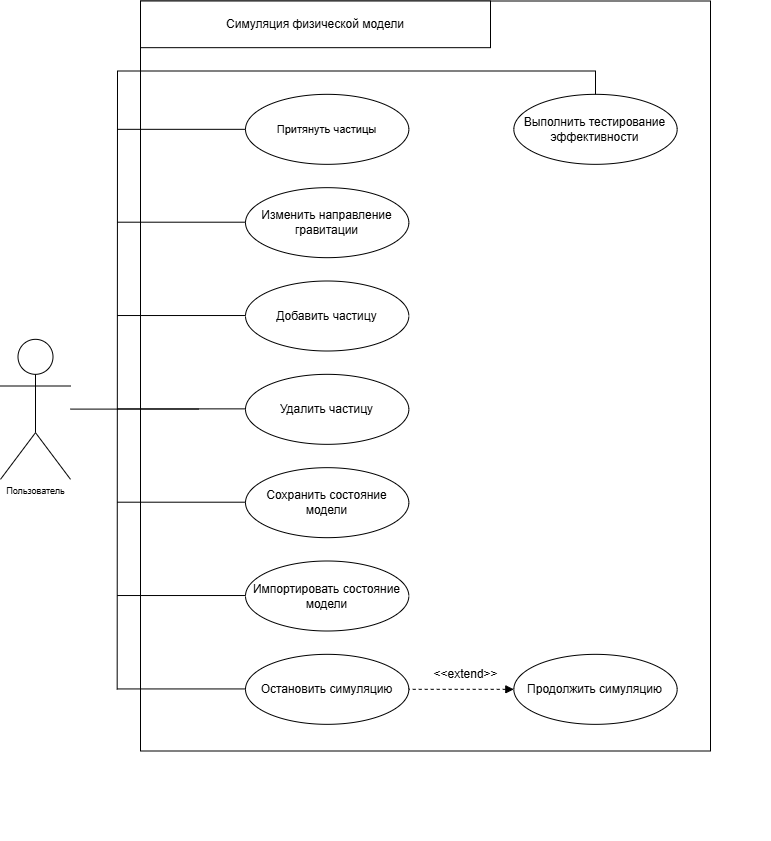

The diagram above was exported from draw.io. Its source (the exported page's mxGraphModel, read from the mxfile embedded in the PNG):
<mxGraphModel dx="1426" dy="244.5" grid="1" gridSize="10" guides="1" tooltips="1" connect="1" arrows="1" fold="1" page="1" pageScale="0.5" pageWidth="827" pageHeight="1169" math="0" shadow="0">
  <root>
    <mxCell id="0" />
    <mxCell id="1" parent="0" />
    <mxCell id="rdjJhaQHk-c43rJBHcsN-33" value="" style="group;fontSize=12;" parent="1" vertex="1" connectable="0">
      <mxGeometry x="50" y="750" width="770" height="840" as="geometry" />
    </mxCell>
    <mxCell id="rdjJhaQHk-c43rJBHcsN-1" value="Пользователь" style="shape=umlActor;verticalLabelPosition=bottom;verticalAlign=top;html=1;outlineConnect=0;fontSize=9;" parent="rdjJhaQHk-c43rJBHcsN-33" vertex="1">
      <mxGeometry y="338.33333333333337" width="70" height="140.00000000000003" as="geometry" />
    </mxCell>
    <mxCell id="rdjJhaQHk-c43rJBHcsN-3" value="" style="rounded=0;whiteSpace=wrap;html=1;" parent="rdjJhaQHk-c43rJBHcsN-33" vertex="1">
      <mxGeometry x="140" width="570" height="750" as="geometry" />
    </mxCell>
    <mxCell id="rdjJhaQHk-c43rJBHcsN-4" value="Симуляция физической модели" style="rounded=0;whiteSpace=wrap;html=1;fontSize=12;" parent="rdjJhaQHk-c43rJBHcsN-33" vertex="1">
      <mxGeometry x="140" width="350" height="46.66666666666667" as="geometry" />
    </mxCell>
    <mxCell id="rdjJhaQHk-c43rJBHcsN-5" value="&lt;span style=&quot;font-weight: normal; font-style: normal;&quot;&gt;Притянуть частицы&lt;/span&gt;" style="ellipse;whiteSpace=wrap;html=1;fontSize=11;fontStyle=3" parent="rdjJhaQHk-c43rJBHcsN-33" vertex="1">
      <mxGeometry x="245" y="93.33333333333334" width="163.33333333333331" height="70.00000000000001" as="geometry" />
    </mxCell>
    <mxCell id="rdjJhaQHk-c43rJBHcsN-6" value="Изменить направление гравитации" style="ellipse;whiteSpace=wrap;html=1;fontSize=12;" parent="rdjJhaQHk-c43rJBHcsN-33" vertex="1">
      <mxGeometry x="245" y="186.66666666666669" width="163.33333333333331" height="70.00000000000001" as="geometry" />
    </mxCell>
    <mxCell id="rdjJhaQHk-c43rJBHcsN-7" value="Добавить частицу" style="ellipse;whiteSpace=wrap;html=1;fontSize=12;" parent="rdjJhaQHk-c43rJBHcsN-33" vertex="1">
      <mxGeometry x="245" y="280.00000000000006" width="163.33333333333331" height="70.00000000000001" as="geometry" />
    </mxCell>
    <mxCell id="rdjJhaQHk-c43rJBHcsN-8" value="Удалить частицу" style="ellipse;whiteSpace=wrap;html=1;fontSize=12;" parent="rdjJhaQHk-c43rJBHcsN-33" vertex="1">
      <mxGeometry x="245" y="373.33333333333337" width="163.33333333333331" height="70.00000000000001" as="geometry" />
    </mxCell>
    <mxCell id="rdjJhaQHk-c43rJBHcsN-9" value="Сохранить состояние модели" style="ellipse;whiteSpace=wrap;html=1;fontSize=12;" parent="rdjJhaQHk-c43rJBHcsN-33" vertex="1">
      <mxGeometry x="245" y="466.6666666666667" width="163.33333333333331" height="70.00000000000001" as="geometry" />
    </mxCell>
    <mxCell id="rdjJhaQHk-c43rJBHcsN-10" value="Импортировать состояние модели" style="ellipse;whiteSpace=wrap;html=1;fontSize=12;" parent="rdjJhaQHk-c43rJBHcsN-33" vertex="1">
      <mxGeometry x="245" y="560.0000000000001" width="163.33333333333331" height="70.00000000000001" as="geometry" />
    </mxCell>
    <mxCell id="rdjJhaQHk-c43rJBHcsN-14" value="" style="endArrow=none;html=1;rounded=0;exitX=0;exitY=0.5;exitDx=0;exitDy=0;" parent="rdjJhaQHk-c43rJBHcsN-33" source="rdjJhaQHk-c43rJBHcsN-5" edge="1">
      <mxGeometry width="50" height="50" relative="1" as="geometry">
        <mxPoint x="245" y="128.33333333333334" as="sourcePoint" />
        <mxPoint x="116.66666666666667" y="128.33333333333334" as="targetPoint" />
      </mxGeometry>
    </mxCell>
    <mxCell id="rdjJhaQHk-c43rJBHcsN-15" value="" style="endArrow=none;html=1;rounded=0;" parent="rdjJhaQHk-c43rJBHcsN-33" edge="1">
      <mxGeometry width="50" height="50" relative="1" as="geometry">
        <mxPoint x="116.66666666666667" y="688.3333333333334" as="sourcePoint" />
        <mxPoint x="117" y="70" as="targetPoint" />
      </mxGeometry>
    </mxCell>
    <mxCell id="rdjJhaQHk-c43rJBHcsN-16" value="" style="endArrow=none;html=1;rounded=0;exitX=0;exitY=0.5;exitDx=0;exitDy=0;" parent="rdjJhaQHk-c43rJBHcsN-33" edge="1">
      <mxGeometry width="50" height="50" relative="1" as="geometry">
        <mxPoint x="245" y="221.1999999999999" as="sourcePoint" />
        <mxPoint x="116.66666666666667" y="221.1999999999999" as="targetPoint" />
      </mxGeometry>
    </mxCell>
    <mxCell id="rdjJhaQHk-c43rJBHcsN-17" value="" style="endArrow=none;html=1;rounded=0;exitX=0;exitY=0.5;exitDx=0;exitDy=0;" parent="rdjJhaQHk-c43rJBHcsN-33" edge="1">
      <mxGeometry width="50" height="50" relative="1" as="geometry">
        <mxPoint x="245" y="314.53333333333325" as="sourcePoint" />
        <mxPoint x="116.66666666666667" y="314.53333333333325" as="targetPoint" />
      </mxGeometry>
    </mxCell>
    <mxCell id="rdjJhaQHk-c43rJBHcsN-18" value="" style="endArrow=none;html=1;rounded=0;exitX=0;exitY=0.5;exitDx=0;exitDy=0;" parent="rdjJhaQHk-c43rJBHcsN-33" edge="1">
      <mxGeometry width="50" height="50" relative="1" as="geometry">
        <mxPoint x="245" y="407.86666666666656" as="sourcePoint" />
        <mxPoint x="116.66666666666667" y="407.86666666666656" as="targetPoint" />
      </mxGeometry>
    </mxCell>
    <mxCell id="rdjJhaQHk-c43rJBHcsN-19" value="" style="endArrow=none;html=1;rounded=0;exitX=0;exitY=0.5;exitDx=0;exitDy=0;" parent="rdjJhaQHk-c43rJBHcsN-33" edge="1">
      <mxGeometry width="50" height="50" relative="1" as="geometry">
        <mxPoint x="245" y="501.19999999999993" as="sourcePoint" />
        <mxPoint x="116.66666666666667" y="501.19999999999993" as="targetPoint" />
      </mxGeometry>
    </mxCell>
    <mxCell id="rdjJhaQHk-c43rJBHcsN-20" value="" style="endArrow=none;html=1;rounded=0;exitX=0;exitY=0.5;exitDx=0;exitDy=0;" parent="rdjJhaQHk-c43rJBHcsN-33" edge="1">
      <mxGeometry width="50" height="50" relative="1" as="geometry">
        <mxPoint x="245" y="594.5333333333333" as="sourcePoint" />
        <mxPoint x="116.66666666666667" y="594.5333333333333" as="targetPoint" />
      </mxGeometry>
    </mxCell>
    <mxCell id="rdjJhaQHk-c43rJBHcsN-21" value="Остановить симуляцию" style="ellipse;whiteSpace=wrap;html=1;fontSize=12;" parent="rdjJhaQHk-c43rJBHcsN-33" vertex="1">
      <mxGeometry x="245" y="653.3333333333334" width="163.33333333333331" height="70.00000000000001" as="geometry" />
    </mxCell>
    <mxCell id="rdjJhaQHk-c43rJBHcsN-22" value="Продолжить симуляцию" style="ellipse;whiteSpace=wrap;html=1;fontSize=12;" parent="rdjJhaQHk-c43rJBHcsN-33" vertex="1">
      <mxGeometry x="513.33" y="653.3366666666667" width="163.33333333333331" height="70.00000000000001" as="geometry" />
    </mxCell>
    <mxCell id="rdjJhaQHk-c43rJBHcsN-23" value="" style="endArrow=none;html=1;rounded=0;exitX=0;exitY=0.5;exitDx=0;exitDy=0;" parent="rdjJhaQHk-c43rJBHcsN-33" edge="1">
      <mxGeometry width="50" height="50" relative="1" as="geometry">
        <mxPoint x="245" y="687.9366666666667" as="sourcePoint" />
        <mxPoint x="116.66666666666667" y="687.9366666666667" as="targetPoint" />
      </mxGeometry>
    </mxCell>
    <mxCell id="rdjJhaQHk-c43rJBHcsN-24" value="" style="endArrow=none;dashed=1;html=1;rounded=0;entryX=1;entryY=0.5;entryDx=0;entryDy=0;exitX=0;exitY=0.5;exitDx=0;exitDy=0;startArrow=block;startFill=1;" parent="rdjJhaQHk-c43rJBHcsN-33" source="rdjJhaQHk-c43rJBHcsN-22" target="rdjJhaQHk-c43rJBHcsN-21" edge="1">
      <mxGeometry width="50" height="50" relative="1" as="geometry">
        <mxPoint x="441" y="781.6666666666669" as="sourcePoint" />
        <mxPoint x="396.6666666666667" y="676.6666666666667" as="targetPoint" />
        <Array as="points">
          <mxPoint x="466.6666666666667" y="688.3333333333334" />
        </Array>
      </mxGeometry>
    </mxCell>
    <mxCell id="rdjJhaQHk-c43rJBHcsN-25" value="&amp;lt;&amp;lt;extend&amp;gt;&amp;gt;" style="text;html=1;align=center;verticalAlign=middle;resizable=0;points=[];autosize=1;strokeColor=none;fillColor=none;fontSize=12;" parent="rdjJhaQHk-c43rJBHcsN-33" vertex="1">
      <mxGeometry x="419.9985929765984" y="658.6878996038001" width="90" height="30" as="geometry" />
    </mxCell>
    <mxCell id="rdjJhaQHk-c43rJBHcsN-26" value="Выполнить тестирование эффективности" style="ellipse;whiteSpace=wrap;html=1;fontSize=12;" parent="rdjJhaQHk-c43rJBHcsN-33" vertex="1">
      <mxGeometry x="513.3333333333334" y="93.33333333333334" width="163.33333333333331" height="70.00000000000001" as="geometry" />
    </mxCell>
    <mxCell id="rdjJhaQHk-c43rJBHcsN-32" value="" style="endArrow=none;html=1;rounded=0;exitX=0;exitY=0.5;exitDx=0;exitDy=0;" parent="rdjJhaQHk-c43rJBHcsN-33" edge="1">
      <mxGeometry width="50" height="50" relative="1" as="geometry">
        <mxPoint x="198.33333333333334" y="408.1" as="sourcePoint" />
        <mxPoint x="70" y="408.1" as="targetPoint" />
      </mxGeometry>
    </mxCell>
    <mxCell id="LZ7Ues0fx1EircRQgXNl-4" value="" style="endArrow=none;html=1;rounded=0;exitX=0.5;exitY=0;exitDx=0;exitDy=0;" edge="1" parent="rdjJhaQHk-c43rJBHcsN-33" source="rdjJhaQHk-c43rJBHcsN-26">
      <mxGeometry width="50" height="50" relative="1" as="geometry">
        <mxPoint x="594" y="78" as="sourcePoint" />
        <mxPoint x="117" y="70" as="targetPoint" />
        <Array as="points">
          <mxPoint x="595" y="70" />
        </Array>
      </mxGeometry>
    </mxCell>
  </root>
</mxGraphModel>